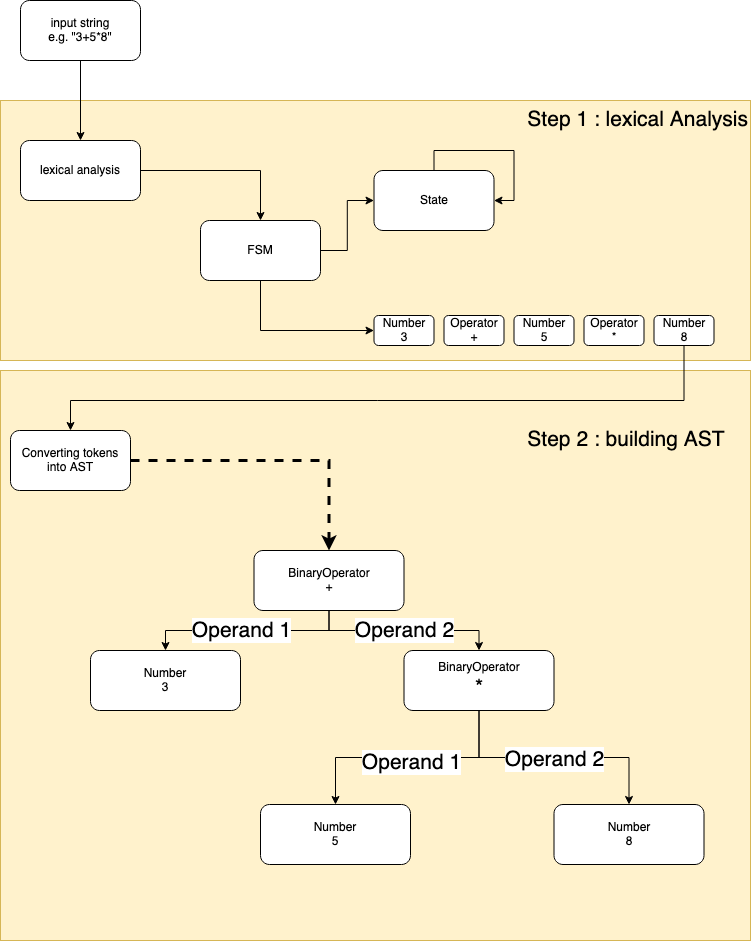

The diagram above was exported from draw.io. Its source (the exported page's mxGraphModel, read from the mxfile embedded in the PNG):
<mxGraphModel dx="1426" dy="1315" grid="1" gridSize="10" guides="1" tooltips="1" connect="1" arrows="1" fold="1" page="1" pageScale="1" pageWidth="827" pageHeight="1169" math="0" shadow="0">
  <root>
    <mxCell id="0" />
    <mxCell id="1" parent="0" />
    <mxCell id="nVRVEpCE6Go3YoyM8stU-3" value="&lt;div&gt;&amp;nbsp; Step 1 : lexical Analysis&lt;br&gt;&lt;/div&gt;" style="rounded=0;whiteSpace=wrap;html=1;fontSize=21;fillColor=#fff2cc;strokeColor=#d6b656;align=right;verticalAlign=top;" vertex="1" parent="1">
      <mxGeometry x="39" y="110" width="750" height="260" as="geometry" />
    </mxCell>
    <mxCell id="p9A29QKJmSSeCydbeaDE-31" value="&lt;div&gt;&lt;br&gt;&lt;/div&gt;&lt;div&gt;&lt;br&gt;&lt;/div&gt;&lt;div&gt;Step 2 : building AST&amp;nbsp;&amp;nbsp;&amp;nbsp;&amp;nbsp; &lt;br&gt;&lt;/div&gt;&lt;div&gt;&lt;br&gt;&lt;/div&gt;" style="rounded=0;whiteSpace=wrap;html=1;fontSize=21;fillColor=#fff2cc;strokeColor=#d6b656;verticalAlign=top;align=right;" parent="1" vertex="1">
      <mxGeometry x="39" y="380" width="750" height="570" as="geometry" />
    </mxCell>
    <mxCell id="p9A29QKJmSSeCydbeaDE-3" style="edgeStyle=orthogonalEdgeStyle;rounded=0;orthogonalLoop=1;jettySize=auto;html=1;entryX=0.5;entryY=0;entryDx=0;entryDy=0;" parent="1" source="p9A29QKJmSSeCydbeaDE-1" target="p9A29QKJmSSeCydbeaDE-2" edge="1">
      <mxGeometry relative="1" as="geometry" />
    </mxCell>
    <mxCell id="p9A29QKJmSSeCydbeaDE-1" value="&lt;div&gt;input string&lt;/div&gt;&lt;div&gt;e.g. &quot;3+5*8&quot;&lt;br&gt;&lt;/div&gt;" style="rounded=1;whiteSpace=wrap;html=1;" parent="1" vertex="1">
      <mxGeometry x="59" y="10" width="120" height="60" as="geometry" />
    </mxCell>
    <mxCell id="p9A29QKJmSSeCydbeaDE-11" style="edgeStyle=orthogonalEdgeStyle;rounded=0;orthogonalLoop=1;jettySize=auto;html=1;entryX=0.5;entryY=0;entryDx=0;entryDy=0;" parent="1" source="p9A29QKJmSSeCydbeaDE-2" target="nVRVEpCE6Go3YoyM8stU-1" edge="1">
      <mxGeometry relative="1" as="geometry" />
    </mxCell>
    <mxCell id="p9A29QKJmSSeCydbeaDE-2" value="&lt;div&gt;lexical analysis&lt;/div&gt;" style="rounded=1;whiteSpace=wrap;html=1;" parent="1" vertex="1">
      <mxGeometry x="59" y="150" width="120" height="60" as="geometry" />
    </mxCell>
    <mxCell id="p9A29QKJmSSeCydbeaDE-4" value="Number&lt;br&gt;&lt;div&gt;3&lt;/div&gt;" style="rounded=1;whiteSpace=wrap;html=1;" parent="1" vertex="1">
      <mxGeometry x="412.5" y="325" width="60" height="30" as="geometry" />
    </mxCell>
    <mxCell id="p9A29QKJmSSeCydbeaDE-6" value="&lt;div&gt;Operator&lt;/div&gt;&lt;div&gt;+&lt;br&gt;&lt;/div&gt;" style="rounded=1;whiteSpace=wrap;html=1;" parent="1" vertex="1">
      <mxGeometry x="482.5" y="325" width="60" height="30" as="geometry" />
    </mxCell>
    <mxCell id="p9A29QKJmSSeCydbeaDE-7" value="Number&lt;br&gt;&lt;div&gt;5&lt;br&gt;&lt;/div&gt;" style="rounded=1;whiteSpace=wrap;html=1;" parent="1" vertex="1">
      <mxGeometry x="552.5" y="325" width="60" height="30" as="geometry" />
    </mxCell>
    <mxCell id="p9A29QKJmSSeCydbeaDE-8" value="&lt;div&gt;Operator&lt;/div&gt;&lt;div&gt;*&lt;br&gt;&lt;/div&gt;" style="rounded=1;whiteSpace=wrap;html=1;" parent="1" vertex="1">
      <mxGeometry x="622.5" y="325" width="60" height="30" as="geometry" />
    </mxCell>
    <mxCell id="p9A29QKJmSSeCydbeaDE-13" style="edgeStyle=orthogonalEdgeStyle;rounded=0;orthogonalLoop=1;jettySize=auto;html=1;entryX=0.5;entryY=0;entryDx=0;entryDy=0;" parent="1" source="p9A29QKJmSSeCydbeaDE-10" target="p9A29QKJmSSeCydbeaDE-12" edge="1">
      <mxGeometry relative="1" as="geometry">
        <Array as="points">
          <mxPoint x="723" y="410" />
          <mxPoint x="109" y="410" />
        </Array>
      </mxGeometry>
    </mxCell>
    <mxCell id="p9A29QKJmSSeCydbeaDE-10" value="Number&lt;br&gt;&lt;div&gt;8&lt;br&gt;&lt;/div&gt;" style="rounded=1;whiteSpace=wrap;html=1;" parent="1" vertex="1">
      <mxGeometry x="692.5" y="325" width="60" height="30" as="geometry" />
    </mxCell>
    <mxCell id="p9A29QKJmSSeCydbeaDE-26" style="edgeStyle=orthogonalEdgeStyle;rounded=0;orthogonalLoop=1;jettySize=auto;html=1;entryX=0.5;entryY=0;entryDx=0;entryDy=0;fontSize=21;dashed=1;strokeWidth=3;" parent="1" source="p9A29QKJmSSeCydbeaDE-12" target="p9A29QKJmSSeCydbeaDE-17" edge="1">
      <mxGeometry relative="1" as="geometry" />
    </mxCell>
    <mxCell id="p9A29QKJmSSeCydbeaDE-12" value="&lt;div&gt;Converting tokens into AST&lt;br&gt;&lt;/div&gt;" style="rounded=1;whiteSpace=wrap;html=1;" parent="1" vertex="1">
      <mxGeometry x="49" y="440" width="120" height="60" as="geometry" />
    </mxCell>
    <mxCell id="p9A29QKJmSSeCydbeaDE-22" style="edgeStyle=orthogonalEdgeStyle;rounded=0;orthogonalLoop=1;jettySize=auto;html=1;entryX=0.5;entryY=0;entryDx=0;entryDy=0;fontSize=21;" parent="1" source="p9A29QKJmSSeCydbeaDE-14" target="p9A29QKJmSSeCydbeaDE-15" edge="1">
      <mxGeometry relative="1" as="geometry" />
    </mxCell>
    <mxCell id="p9A29QKJmSSeCydbeaDE-25" value="Operand 1" style="edgeLabel;html=1;align=center;verticalAlign=middle;resizable=0;points=[];fontSize=21;" parent="p9A29QKJmSSeCydbeaDE-22" vertex="1" connectable="0">
      <mxGeometry x="0.2067" y="4" relative="1" as="geometry">
        <mxPoint x="28" as="offset" />
      </mxGeometry>
    </mxCell>
    <mxCell id="p9A29QKJmSSeCydbeaDE-23" style="edgeStyle=orthogonalEdgeStyle;rounded=0;orthogonalLoop=1;jettySize=auto;html=1;entryX=0.5;entryY=0;entryDx=0;entryDy=0;fontSize=21;" parent="1" source="p9A29QKJmSSeCydbeaDE-14" target="p9A29QKJmSSeCydbeaDE-16" edge="1">
      <mxGeometry relative="1" as="geometry" />
    </mxCell>
    <mxCell id="p9A29QKJmSSeCydbeaDE-24" value="Operand 2" style="edgeLabel;html=1;align=center;verticalAlign=middle;resizable=0;points=[];fontSize=21;" parent="p9A29QKJmSSeCydbeaDE-23" vertex="1" connectable="0">
      <mxGeometry x="0.0944" y="-1" relative="1" as="geometry">
        <mxPoint x="-12" as="offset" />
      </mxGeometry>
    </mxCell>
    <mxCell id="p9A29QKJmSSeCydbeaDE-14" value="&lt;div&gt;BinaryOperator&lt;/div&gt;&lt;div&gt;&lt;font style=&quot;font-size: 21px&quot;&gt;*&lt;/font&gt;&lt;br&gt;&lt;/div&gt;" style="rounded=1;whiteSpace=wrap;html=1;" parent="1" vertex="1">
      <mxGeometry x="442.5" y="660" width="150" height="60" as="geometry" />
    </mxCell>
    <mxCell id="p9A29QKJmSSeCydbeaDE-15" value="&lt;div&gt;Number&lt;/div&gt;&lt;div&gt;5&lt;br&gt;&lt;/div&gt;" style="rounded=1;whiteSpace=wrap;html=1;" parent="1" vertex="1">
      <mxGeometry x="299" y="814" width="150" height="60" as="geometry" />
    </mxCell>
    <mxCell id="p9A29QKJmSSeCydbeaDE-16" value="&lt;div&gt;Number&lt;/div&gt;&lt;div&gt;8&lt;br&gt;&lt;/div&gt;" style="rounded=1;whiteSpace=wrap;html=1;" parent="1" vertex="1">
      <mxGeometry x="592.5" y="814" width="150" height="60" as="geometry" />
    </mxCell>
    <mxCell id="p9A29QKJmSSeCydbeaDE-19" style="edgeStyle=orthogonalEdgeStyle;rounded=0;orthogonalLoop=1;jettySize=auto;html=1;entryX=0.5;entryY=0;entryDx=0;entryDy=0;fontSize=21;" parent="1" source="p9A29QKJmSSeCydbeaDE-17" target="p9A29QKJmSSeCydbeaDE-18" edge="1">
      <mxGeometry relative="1" as="geometry">
        <Array as="points">
          <mxPoint x="368" y="640" />
          <mxPoint x="204" y="640" />
        </Array>
      </mxGeometry>
    </mxCell>
    <mxCell id="p9A29QKJmSSeCydbeaDE-21" value="Operand 1" style="edgeLabel;html=1;align=center;verticalAlign=middle;resizable=0;points=[];fontSize=21;" parent="p9A29QKJmSSeCydbeaDE-19" vertex="1" connectable="0">
      <mxGeometry x="0.3907" y="-1" relative="1" as="geometry">
        <mxPoint x="34" as="offset" />
      </mxGeometry>
    </mxCell>
    <mxCell id="p9A29QKJmSSeCydbeaDE-20" value="Operand 2" style="edgeStyle=orthogonalEdgeStyle;rounded=0;orthogonalLoop=1;jettySize=auto;html=1;entryX=0.5;entryY=0;entryDx=0;entryDy=0;fontSize=21;" parent="1" source="p9A29QKJmSSeCydbeaDE-17" target="p9A29QKJmSSeCydbeaDE-14" edge="1">
      <mxGeometry relative="1" as="geometry" />
    </mxCell>
    <mxCell id="p9A29QKJmSSeCydbeaDE-17" value="&lt;div&gt;BinaryOperator&lt;/div&gt;&lt;div&gt;+&lt;br&gt;&lt;/div&gt;" style="rounded=1;whiteSpace=wrap;html=1;" parent="1" vertex="1">
      <mxGeometry x="292.5" y="560" width="150" height="60" as="geometry" />
    </mxCell>
    <mxCell id="p9A29QKJmSSeCydbeaDE-18" value="&lt;div&gt;Number&lt;/div&gt;&lt;div&gt;3&lt;br&gt;&lt;/div&gt;" style="rounded=1;whiteSpace=wrap;html=1;" parent="1" vertex="1">
      <mxGeometry x="129" y="660" width="150" height="60" as="geometry" />
    </mxCell>
    <mxCell id="nVRVEpCE6Go3YoyM8stU-4" style="edgeStyle=orthogonalEdgeStyle;rounded=0;orthogonalLoop=1;jettySize=auto;html=1;entryX=0;entryY=0.5;entryDx=0;entryDy=0;" edge="1" parent="1" source="nVRVEpCE6Go3YoyM8stU-1" target="nVRVEpCE6Go3YoyM8stU-2">
      <mxGeometry relative="1" as="geometry" />
    </mxCell>
    <mxCell id="nVRVEpCE6Go3YoyM8stU-6" style="edgeStyle=orthogonalEdgeStyle;rounded=0;orthogonalLoop=1;jettySize=auto;html=1;entryX=0;entryY=0.5;entryDx=0;entryDy=0;" edge="1" parent="1" source="nVRVEpCE6Go3YoyM8stU-1" target="p9A29QKJmSSeCydbeaDE-4">
      <mxGeometry relative="1" as="geometry">
        <Array as="points">
          <mxPoint x="299" y="340" />
        </Array>
      </mxGeometry>
    </mxCell>
    <mxCell id="nVRVEpCE6Go3YoyM8stU-1" value="FSM" style="rounded=1;whiteSpace=wrap;html=1;" vertex="1" parent="1">
      <mxGeometry x="239" y="230" width="120" height="60" as="geometry" />
    </mxCell>
    <mxCell id="nVRVEpCE6Go3YoyM8stU-2" value="State" style="rounded=1;whiteSpace=wrap;html=1;" vertex="1" parent="1">
      <mxGeometry x="412.5" y="180" width="120" height="60" as="geometry" />
    </mxCell>
    <mxCell id="nVRVEpCE6Go3YoyM8stU-5" style="edgeStyle=orthogonalEdgeStyle;rounded=0;orthogonalLoop=1;jettySize=auto;html=1;entryX=1;entryY=0.5;entryDx=0;entryDy=0;" edge="1" parent="1" source="nVRVEpCE6Go3YoyM8stU-2" target="nVRVEpCE6Go3YoyM8stU-2">
      <mxGeometry relative="1" as="geometry" />
    </mxCell>
  </root>
</mxGraphModel>